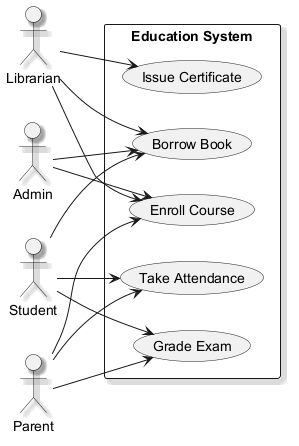

The diagram above was rendered by PlantUML. Its source (embedded in the PNG):
@startuml
skinparam backgroundColor #FFFFFF
skinparam classBackgroundColor #F3E5F5
skinparam classBorderColor #6A1B9A
skinparam shadowing true
left to right direction
actor "Admin" as Admin
actor "Librarian" as Librarian
actor "Student" as Student
actor "Parent" as Parent
rectangle "Education System" {
  usecase "Take Attendance" as UC_TakeAttendance
  usecase "Borrow Book" as UC_BorrowBook
  usecase "Issue Certificate" as UC_IssueCertificate
  usecase "Grade Exam" as UC_GradeExam
  usecase "Enroll Course" as UC_EnrollCourse
}
Admin --> UC_BorrowBook
Admin --> UC_EnrollCourse
Librarian --> UC_BorrowBook
Librarian --> UC_IssueCertificate
Librarian --> UC_EnrollCourse
Student --> UC_TakeAttendance
Student --> UC_GradeExam
Student --> UC_BorrowBook
Parent --> UC_GradeExam
Parent --> UC_EnrollCourse
Parent --> UC_TakeAttendance
@enduml